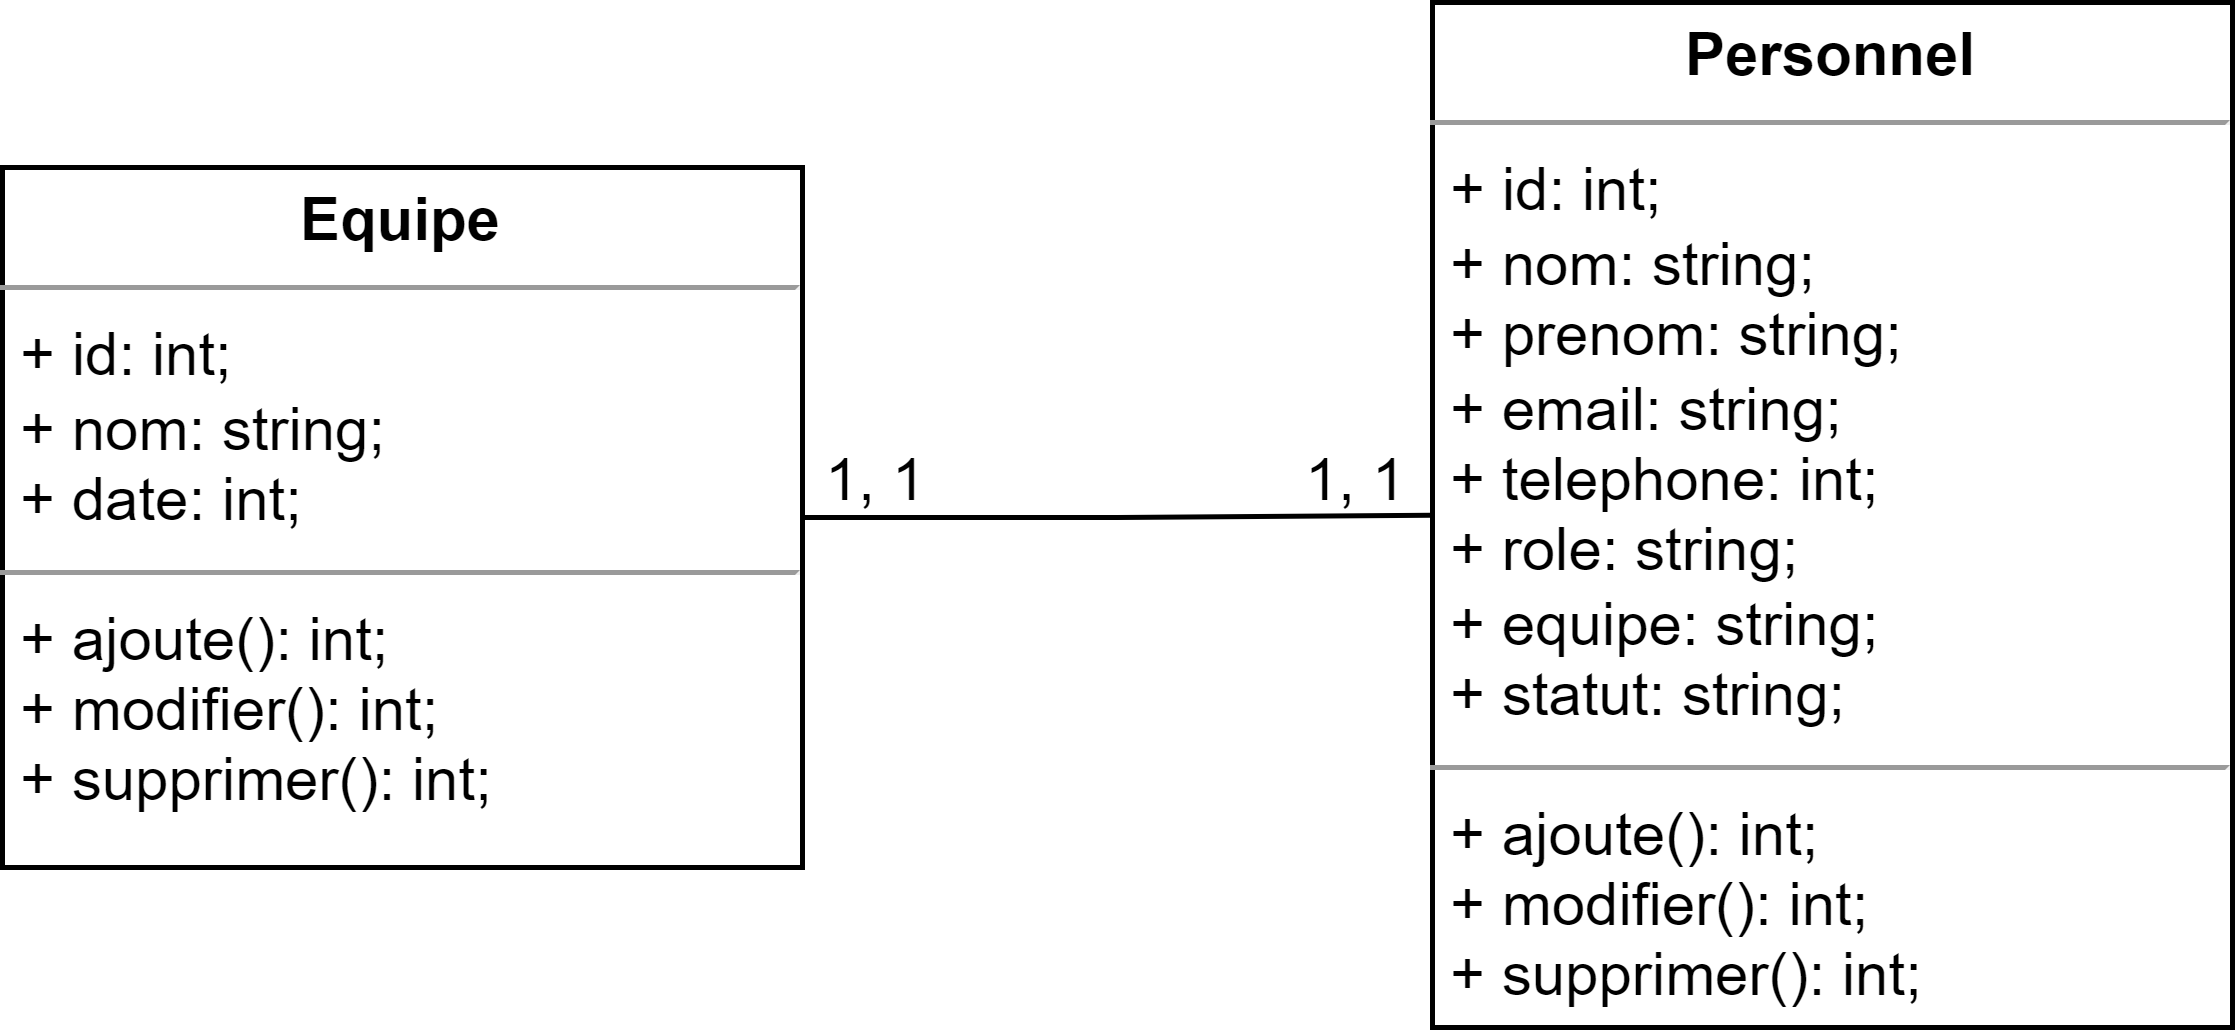

The diagram above was exported from draw.io. Its source (the exported page's mxGraphModel, read from the mxfile embedded in the PNG):
<mxGraphModel dx="1500" dy="836" grid="1" gridSize="10" guides="1" tooltips="1" connect="1" arrows="1" fold="1" page="1" pageScale="1" pageWidth="827" pageHeight="1169" math="0" shadow="0">
  <root>
    <mxCell id="0" />
    <mxCell id="1" parent="0" />
    <mxCell id="2" value="" style="edgeStyle=orthogonalEdgeStyle;rounded=0;orthogonalLoop=1;jettySize=auto;html=1;endArrow=none;endFill=0;" edge="1" source="3" target="4" parent="1">
      <mxGeometry relative="1" as="geometry" />
    </mxCell>
    <mxCell id="3" value="&lt;p style=&quot;margin:0px;margin-top:4px;text-align:center;&quot;&gt;&lt;b&gt;Equipe&lt;/b&gt;&lt;/p&gt;&lt;hr size=&quot;1&quot;&gt;&lt;p style=&quot;margin:0px;margin-left:4px;&quot;&gt;+ id: int;&lt;/p&gt;&lt;p style=&quot;margin:0px;margin-left:4px;&quot;&gt;+ nom: string;&lt;/p&gt;&lt;p style=&quot;margin:0px;margin-left:4px;&quot;&gt;+ date: int;&lt;/p&gt;&lt;hr size=&quot;1&quot;&gt;&lt;p style=&quot;margin:0px;margin-left:4px;&quot;&gt;+ ajoute(): int;&lt;/p&gt;&lt;p style=&quot;margin:0px;margin-left:4px;&quot;&gt;+ modifier(): int;&lt;/p&gt;&lt;p style=&quot;margin:0px;margin-left:4px;&quot;&gt;+ supprimer(): int;&lt;/p&gt;" style="verticalAlign=top;align=left;overflow=fill;fontSize=12;fontFamily=Helvetica;html=1;whiteSpace=wrap;" vertex="1" parent="1">
      <mxGeometry x="202" y="515" width="160" height="140" as="geometry" />
    </mxCell>
    <mxCell id="4" value="&lt;p style=&quot;margin:0px;margin-top:4px;text-align:center;&quot;&gt;&lt;b&gt;Personnel&lt;/b&gt;&lt;/p&gt;&lt;hr size=&quot;1&quot;&gt;&lt;p style=&quot;margin:0px;margin-left:4px;&quot;&gt;+ id: int;&lt;/p&gt;&lt;p style=&quot;margin:0px;margin-left:4px;&quot;&gt;+ nom: string;&lt;/p&gt;&lt;p style=&quot;margin:0px;margin-left:4px;&quot;&gt;+ prenom: string;&lt;/p&gt;&lt;p style=&quot;margin:0px;margin-left:4px;&quot;&gt;+ email: string;&lt;/p&gt;&lt;p style=&quot;margin:0px;margin-left:4px;&quot;&gt;+ telephone: int;&lt;/p&gt;&lt;p style=&quot;margin:0px;margin-left:4px;&quot;&gt;+ role: string;&lt;/p&gt;&lt;p style=&quot;margin:0px;margin-left:4px;&quot;&gt;+ equipe: string;&lt;/p&gt;&lt;p style=&quot;margin:0px;margin-left:4px;&quot;&gt;+ statut: string;&lt;/p&gt;&lt;hr size=&quot;1&quot;&gt;&lt;p style=&quot;margin:0px;margin-left:4px;&quot;&gt;+ ajoute(): int;&lt;/p&gt;&lt;p style=&quot;margin:0px;margin-left:4px;&quot;&gt;+ modifier(): int;&lt;/p&gt;&lt;p style=&quot;margin:0px;margin-left:4px;&quot;&gt;+ supprimer(): int;&lt;/p&gt;" style="verticalAlign=top;align=left;overflow=fill;fontSize=12;fontFamily=Helvetica;html=1;whiteSpace=wrap;" vertex="1" parent="1">
      <mxGeometry x="488" y="482" width="160" height="205" as="geometry" />
    </mxCell>
    <mxCell id="5" value="1, 1" style="text;html=1;strokeColor=none;fillColor=none;align=center;verticalAlign=middle;whiteSpace=wrap;rounded=0;" vertex="1" parent="1">
      <mxGeometry x="362" y="570" width="30" height="15" as="geometry" />
    </mxCell>
    <mxCell id="6" value="1, 1" style="text;html=1;strokeColor=none;fillColor=none;align=center;verticalAlign=middle;whiteSpace=wrap;rounded=0;" vertex="1" parent="1">
      <mxGeometry x="458" y="570" width="30" height="15" as="geometry" />
    </mxCell>
  </root>
</mxGraphModel>